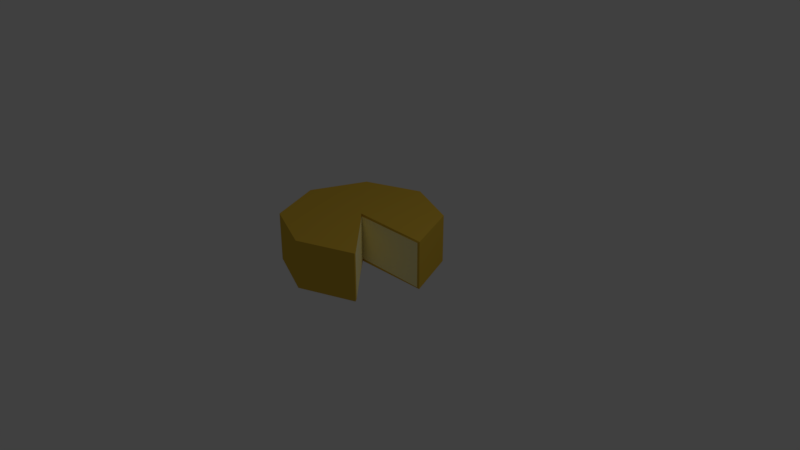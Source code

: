 # Source: fromage_8_face_ouvert_1.blend  (saved by Blender 2.78.0; exported with 4.5.12 LTS)
import bpy
from mathutils import Matrix  # noqa: F401  (used for matrix-valued properties, if any)

bpy.ops.wm.read_factory_settings(use_empty=True)
scene = bpy.context.scene
scene.name = 'Scene'

# ---- collections
col_collection_1 = bpy.data.collections.new('Collection 1'); scene.collection.children.link(col_collection_1)

# ---- materials (node trees are filled in below, after node groups)
mat_material_001 = bpy.data.materials.new('Material.001')
mat_material_001.alpha_threshold = 0.0
mat_material_001.roughness = 0.5
mat_material_002 = bpy.data.materials.new('Material.002')
mat_material_002.alpha_threshold = 0.0
mat_material_002.roughness = 0.5

# ---- material node trees
mat_material_001.use_nodes = True; mat_material_001.node_tree.nodes.clear()
_N = mat_material_001.node_tree.nodes; _L = mat_material_001.node_tree.links
n0 = _N.new('ShaderNodeOutputMaterial'); n0.name = 'Material Output'; n0.location = (300, 300)
n1 = _N.new('ShaderNodeBsdfDiffuse'); n1.name = 'Diffuse BSDF'; n1.location = (10, 300)
n1.inputs[0].default_value = (0.6982, 0.4487, 0.04769, 1.0)
_L.new(n1.outputs[0], n0.inputs[0])
n0.is_active_output = True
mat_material_002.use_nodes = True; mat_material_002.node_tree.nodes.clear()
_N = mat_material_002.node_tree.nodes; _L = mat_material_002.node_tree.links
n0 = _N.new('ShaderNodeOutputMaterial'); n0.name = 'Material Output'; n0.location = (300, 300)
n1 = _N.new('ShaderNodeBsdfDiffuse'); n1.name = 'Diffuse BSDF'; n1.location = (10, 300)
n1.inputs[0].default_value = (1.0, 0.8978, 0.4571, 1.0)
_L.new(n1.outputs[0], n0.inputs[0])
n0.is_active_output = True

# ---- world
world_world = bpy.data.worlds.new('World'); scene.world = world_world
world_world.color = (0.05088, 0.05088, 0.05088)
world_world.use_sun_shadow = False
world_world.sun_shadow_jitter_overblur = 0.0
world_world.cycles.sampling_method = 'MANUAL'

# ---- cameras
cam_camera = bpy.data.cameras.new('Camera')
cam_camera.clip_end = 100.0
cam_camera.lens = 35.0
cam_camera.sensor_width = 32.0
cam_camera.sensor_height = 18.0
cam_camera.ortho_scale = 7.314
cam_camera.dof.focus_distance = 0.0

# ---- lights
light_lamp = bpy.data.lights.new('Lamp', 'POINT')
light_lamp.transmission_factor = 0.0
light_lamp.cutoff_distance = 30.0
light_lamp.energy = 100.0
light_lamp.shadow_buffer_clip_start = 1.001
light_lamp.shadow_soft_size = 0.1
light_lamp.shadow_maximum_resolution = 0.006
light_lamp.use_absolute_resolution = True

# ---- meshes
me_cylinder = bpy.data.meshes.new('Cylinder')
me_cylinder.from_pydata([(-0.009389, 0.9188, -0.05115), (-0.009389, 0.9188, 0.5929), (0.7169, 0.6179, -0.05115), (0.7169, 0.6179, 0.5929), (1.017, -0.09767, -0.05006), (1.016, -0.09768, 0.5918), (-0.009381, -1.136, -0.05115), (-0.009381, -1.136, 0.5929), (-0.7357, -0.8347, -0.05115), (-0.7357, -0.8347, 0.5929), (-1.037, -0.1089, -0.05115), (-1.037, -0.1089, 0.5929), (-0.7355, 0.6172, -0.05143), (-0.7357, 0.6174, 0.5929), (-0.009381, -0.1084, 0.6058), (-0.7175, 0.6251, -0.05383), (-1.03, -0.09476, -0.05384), (-0.005695, -0.1061, -0.06409), (0.7084, -0.8414, 0.5918), (0.7084, -0.8413, -0.05014), (-0.009381, 0.8916, -0.02909), (-0.009381, 0.8916, 0.5708), (0.6977, 0.5987, -0.02909), (0.6977, 0.5987, 0.5708), (0.9906, -0.1084, -0.02909), (0.9906, -0.1084, 0.5708), (-0.009381, -1.108, -0.02909), (-0.009381, -1.108, 0.5708), (-0.7165, -0.8155, -0.02909), (-0.7165, -0.8155, 0.5708), (-1.009, -0.1089, -0.02909), (-1.009, -0.1089, 0.5708), (-0.7165, 0.5982, -0.02909), (-0.7165, 0.5982, 0.5708), (-0.009381, -0.1084, 0.5708), (-0.708, 0.6022, -0.02909), (-1.007, -0.1042, -0.02909), (-0.005695, -0.1061, -0.02909), (0.6977, -0.8155, 0.5708), (0.6977, -0.8155, -0.02909)], [], [(0, 1, 3, 2), (2, 3, 5, 4), (19, 18, 7, 6), (6, 7, 9, 8), (8, 9, 11, 10), (3, 14, 5), (10, 11, 13, 12, 16), (12, 13, 1, 0, 15), (0, 17, 15), (18, 14, 7), (11, 14, 13), (15, 17, 16, 12), (16, 17, 8, 10), (20, 22, 23, 21), (22, 24, 25, 23), (39, 26, 27, 38), (26, 28, 29, 27), (28, 30, 31, 29), (23, 25, 34, 33, 21), (30, 36, 32, 33, 31), (32, 35, 20, 21, 33), (20, 35, 37, 24, 22), (38, 27, 29, 31, 34), (31, 33, 34), (35, 32, 36, 37), (36, 30, 28, 26, 39, 37), (4, 5, 25, 24), (5, 14, 34, 25), (17, 4, 24, 37), (18, 19, 39, 38), (14, 18, 38, 34), (19, 17, 37, 39), (34, 38, 39, 37), (25, 34, 37, 24), (9, 14, 11), (14, 1, 13), (1, 14, 3), (7, 14, 9), (6, 17, 19), (17, 0, 2), (8, 17, 6), (2, 4, 17)])
me_cylinder.polygons.foreach_set('material_index', [0, 0, 0, 0, 0, 0, 0, 0, 0, 0, 0, 0, 0, 0, 0, 0, 0, 0, 0, 0, 0, 0, 0, 0, 0, 0, 0, 0, 0, 0, 0, 0, 1, 1, 0, 0, 0, 0, 0, 0, 0, 0])
me_cylinder.materials.append(mat_material_001)
me_cylinder.materials.append(mat_material_002)
me_cylinder.use_remesh_preserve_volume = False
me_cylinder.use_remesh_preserve_attributes = False
me_cylinder.use_mirror_vertex_groups = False
me_cylinder.update()

# ---- objects
ob_cylinder = bpy.data.objects.new('Cylinder', me_cylinder)
ob_lamp = bpy.data.objects.new('Lamp', light_lamp)
ob_camera = bpy.data.objects.new('Camera', cam_camera)

# ---- transforms, parenting, visibility, modifiers, constraints
ob_cylinder.location = (0.0, 0.0, 0.0)
ob_cylinder.lineart.crease_threshold = 0.0
ob_lamp.location = (4.076, 1.005, 5.904)
ob_lamp.rotation_euler = (0.6503, 0.05522, 1.866)
ob_lamp.lock_rotations_4d = False
ob_lamp.empty_display_type = 'ARROWS'
ob_lamp.color = (0.0, 0.0, 0.0, 0.0)
ob_lamp.lineart.crease_threshold = 0.0
ob_camera.location = (7.481, -6.508, 5.344)
ob_camera.rotation_euler = (1.109, 0.0, 0.8149)
ob_camera.lock_rotations_4d = False
ob_camera.empty_display_type = 'ARROWS'
ob_camera.color = (0.0, 0.0, 0.0, 0.0)
ob_camera.display_type = 'WIRE'
ob_camera.lineart.crease_threshold = 0.0

# ---- collection membership
col_collection_1.objects.link(ob_cylinder)
col_collection_1.objects.link(ob_lamp)
col_collection_1.objects.link(ob_camera)

# ---- scene / render settings (as saved in the file)
scene.camera = ob_camera
scene.frame_start = 1; scene.frame_end = 250; scene.frame_set(1)
scene.render.engine = 'CYCLES'
scene.render.resolution_percentage = 50
scene.render.dither_intensity = 0.0
scene.cycles.use_denoising = False
scene.cycles.samples = 128
scene.cycles.sampling_pattern = 'TABULATED_SOBOL'
scene.cycles.light_sampling_threshold = 0.0
scene.cycles.use_adaptive_sampling = False
scene.cycles.use_light_tree = False
scene.cycles.blur_glossy = 0.0
scene.cycles.sample_clamp_indirect = 0.0
scene.view_settings.view_transform = 'Standard'
bpy.context.view_layer.update()
